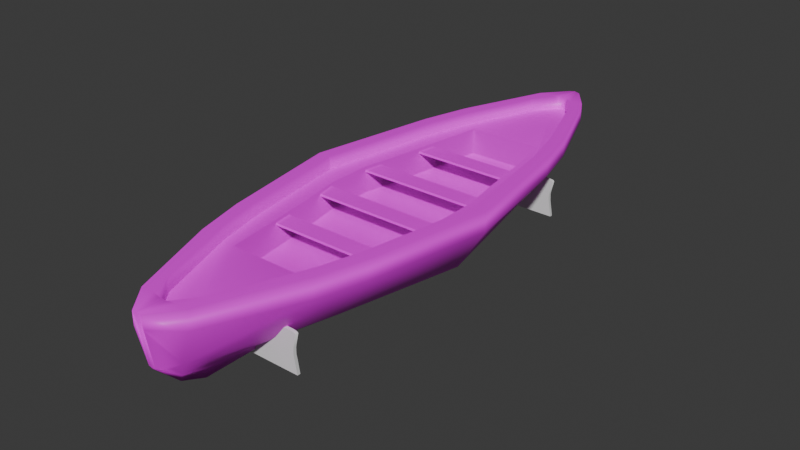 # Source: lifeboat.blend  (saved by Blender 4.2.66; exported with 4.5.12 LTS)
import bpy
from mathutils import Matrix  # noqa: F401  (used for matrix-valued properties, if any)

bpy.ops.wm.read_factory_settings(use_empty=True)
scene = bpy.context.scene
scene.name = 'Scene'

# ---- collections
col_collection = bpy.data.collections.new('Collection'); scene.collection.children.link(col_collection)

# ---- images (referenced by path relative to the original .blend; pixels are not part of the script)
import os
ASSET_DIR = os.environ.get("B2B_ASSET_DIR", "")  # directory of the original .blend (textures are referenced by path, not embedded)
HERE = os.path.dirname(os.path.abspath(__file__))  # packed textures are extracted next to this script under _unpacked/

def load_image(name, relpath, width, height, colorspace="sRGB"):
    """Load a texture the original file referenced (path relative to the .blend, or extracted next to this script)."""
    p = next((c for c in (os.path.join(HERE, relpath), os.path.join(ASSET_DIR, relpath)) if relpath and os.path.exists(c)), "")
    if p:
        img = bpy.data.images.load(p, check_existing=True)
        img.name = name
    else:  # same state as the original file: an image datablock whose file is absent (Cycles renders it pink)
        img = bpy.data.images.new(name, width, height)
        img.source = "FILE"
        img.filepath = "//" + (relpath or name)
    img.colorspace_settings.name = colorspace
    return img
img_lifeboat = load_image('lifeboat', 'lifeboat.png', 1024, 1024, 'sRGB')

# ---- materials (node trees are filled in below, after node groups)
mat_material_001 = bpy.data.materials.new('Material.001')

# ---- node groups
ng_smooth_by_angle = bpy.data.node_groups.new('Smooth by Angle', 'GeometryNodeTree')
_s = ng_smooth_by_angle.interface.new_socket(name='Mesh', in_out='OUTPUT', socket_type='NodeSocketGeometry')
_s = ng_smooth_by_angle.interface.new_socket(name='Mesh', in_out='INPUT', socket_type='NodeSocketGeometry')
_s = ng_smooth_by_angle.interface.new_socket(name='Angle', in_out='INPUT', socket_type='NodeSocketFloat')
_s.subtype = 'ANGLE'
_s.default_value = 0.5236
_s.min_value = 0.0
_s.max_value = 3.142
_s.description = 'Maximum face angle for smooth edges'
_s = ng_smooth_by_angle.interface.new_socket(name='Ignore Sharpness', in_out='INPUT', socket_type='NodeSocketBool')
_s.force_non_field = True
ng_smooth_by_angle.description = 'Set the sharpness of mesh edges based on the angle between the neighboring faces'
ng_smooth_by_angle.is_modifier = True
_N = ng_smooth_by_angle.nodes; _L = ng_smooth_by_angle.links
n0 = _N.new('GeometryNodeSetShadeSmooth'); n0.name = 'Set Shade Smooth'; n0.location = (120, -80)
n0.domain = 'EDGE'
n1 = _N.new('GeometryNodeSetShadeSmooth'); n1.name = 'Set Shade Smooth.001'; n1.location = (300, -80)
n2 = _N.new('NodeGroupOutput'); n2.name = 'Group Output'; n2.location = (480, -80)
n3 = _N.new('GeometryNodeInputMeshEdgeAngle'); n3.name = 'Edge Angle'; n3.location = (-440, -240)
n4 = _N.new('NodeGroupInput'); n4.name = 'Group Input'; n4.location = (-80, -80)
n5 = _N.new('GeometryNodeInputEdgeSmooth'); n5.name = 'Is Edge Smooth'; n5.location = (-260, -120)
n6 = _N.new('GeometryNodeInputShadeSmooth'); n6.name = 'Is Shade Smooth'; n6.location = (-440, -397)
n7 = _N.new('FunctionNodeCompare'); n7.name = 'Compare'; n7.location = (-260, -260)
n7.operation = 'LESS_EQUAL'
n7.inputs[6].default_value = (0.0, 0.0, 0.0, 0.0)
n7.inputs[7].default_value = (0.0, 0.0, 0.0, 0.0)
n8 = _N.new('FunctionNodeBooleanMath'); n8.name = 'Boolean Math.001'; n8.location = (-80, -260)
n9 = _N.new('NodeGroupInput'); n9.name = 'Group Input.001'; n9.location = (-440, -329)
n10 = _N.new('NodeGroupInput'); n10.name = 'Group Input.002'; n10.location = (-259, -189)
n11 = _N.new('FunctionNodeBooleanMath'); n11.name = 'Boolean Math'; n11.location = (-80, -149)
n11.operation = 'OR'
n12 = _N.new('FunctionNodeBooleanMath'); n12.name = 'Boolean Math.002'; n12.location = (-260, -380)
n12.operation = 'OR'
n13 = _N.new('NodeGroupInput'); n13.name = 'Group Input.003'; n13.location = (-440, -460)
_L.new(n3.outputs[0], n7.inputs[0])
_L.new(n1.outputs[0], n2.inputs[0])
_L.new(n9.outputs[1], n7.inputs[1])
_L.new(n7.outputs[0], n8.inputs[0])
_L.new(n4.outputs[0], n0.inputs[0])
_L.new(n0.outputs[0], n1.inputs[0])
_L.new(n8.outputs[0], n0.inputs[2])
_L.new(n10.outputs[2], n11.inputs[1])
_L.new(n5.outputs[0], n11.inputs[0])
_L.new(n11.outputs[0], n0.inputs[1])
_L.new(n13.outputs[2], n12.inputs[1])
_L.new(n6.outputs[0], n12.inputs[0])
_L.new(n12.outputs[0], n8.inputs[1])
n2.is_active_output = True

# ---- material node trees
mat_material_001.use_nodes = True; mat_material_001.node_tree.nodes.clear()
_N = mat_material_001.node_tree.nodes; _L = mat_material_001.node_tree.links
n0 = _N.new('ShaderNodeBsdfPrincipled'); n0.name = 'Principled BSDF'; n0.location = (10, 300)
n1 = _N.new('ShaderNodeOutputMaterial'); n1.name = 'Material Output'; n1.location = (300, 300)
n2 = _N.new('ShaderNodeTexImage'); n2.name = 'Image Texture'; n2.location = (-280, 280)
n2.image = img_lifeboat
_L.new(n0.outputs[0], n1.inputs[0])
_L.new(n2.outputs[0], n0.inputs[0])
n1.is_active_output = True

# ---- world
world_world = bpy.data.worlds.new('World'); scene.world = world_world
world_world.use_nodes = True; world_world.node_tree.nodes.clear()
_N = world_world.node_tree.nodes; _L = world_world.node_tree.links
n0 = _N.new('ShaderNodeOutputWorld'); n0.name = 'World Output'; n0.location = (300, 300)
n1 = _N.new('ShaderNodeBackground'); n1.name = 'Background'; n1.location = (10, 300)
n1.inputs[0].default_value = (0.05088, 0.05088, 0.05088, 1.0)
_L.new(n1.outputs[0], n0.inputs[0])
n0.is_active_output = True
world_world.color = (0.05088, 0.05088, 0.05088)
world_world.sun_shadow_jitter_overblur = 0.0

# ---- meshes
me_cube_003 = bpy.data.meshes.new('Cube.003')
me_cube_003.from_pydata([(-1.0, -1.0, -1.0), (-1.0, -1.0, 1.0), (-1.0, 1.0, -1.0), (-1.0, 1.0, 1.0), (1.0, -1.0, -1.0), (1.0, -1.0, 1.0), (1.0, 1.0, -1.0), (1.0, 1.0, 1.0), (-1.0, 6.116, -1.0), (-1.0, 6.116, 1.0), (-1.0, 8.116, -1.0), (-1.0, 8.116, 1.0), (1.0, 6.116, -1.0), (1.0, 6.116, 1.0), (1.0, 8.116, -1.0), (1.0, 8.116, 1.0), (-1.0, -15.17, -1.0), (-1.0, -15.17, 1.0), (-1.0, -13.17, -1.0), (-1.0, -13.17, 1.0), (1.0, -15.17, -1.0), (1.0, -15.17, 1.0), (1.0, -13.17, -1.0), (1.0, -13.17, 1.0), (-1.0, -8.058, -1.0), (-1.0, -8.058, 1.0), (-1.0, -6.058, -1.0), (-1.0, -6.058, 1.0), (1.0, -8.058, -1.0), (1.0, -8.058, 1.0), (1.0, -6.058, -1.0), (1.0, -6.058, 1.0), (-0.5962, -21.17, -19.2), (0.08248, 27.95, 14.36), (0.07142, 25.41, 3.096), (0.07142, -32.42, 3.096), (-0.5962, 14.16, -19.2), (0.08248, 27.95, 3.297), (0.5962, -21.17, -19.2), (0.08248, -34.95, 14.36), (-0.07367, 25.41, 3.096), (-0.07367, -32.42, 3.096), (0.5962, 14.16, -19.2), (0.08248, -34.95, 3.297), (-0.8183, -10.65, -19.2), (-0.08508, 27.95, 14.36), (-0.8183, 3.639, -19.2), (-0.9385, -6.118, -19.2), (-0.08508, 27.95, 3.297), (-0.9385, -0.8888, -19.2), (-0.08508, -34.95, 14.36), (-0.08508, -34.95, 3.297), (0.3393, -29.95, 3.821), (0.8183, 3.639, -19.2), (0.8183, -10.65, -19.2), (0.9385, -0.8888, -19.2), (-0.3412, -29.95, 3.821), (0.9385, -6.118, -19.2), (-0.3412, 22.68, 3.821), (0.3393, 22.68, 3.821), (-0.001124, -32.42, 3.821), (-0.001124, 25.41, 3.821), (-0.394, -32.27, -0.8028), (0.3919, -32.27, 15.19), (-0.394, -32.27, 15.19), (-0.0374, -32.42, 3.458), (0.3919, -32.27, -0.8028), (-0.0374, 25.41, 3.458), (-0.394, 24.98, 15.19), (0.3919, 24.98, -0.8028), (-0.394, 24.98, -0.8028), (-0.1711, -29.95, 3.821), (0.3919, 24.98, 15.19), (-0.1711, 22.68, 3.821), (0.03515, 25.41, 3.458), (-0.001064, 27.12, -30.49), (-0.001298, -34.95, 15.19), (-0.001064, -34.14, -30.49), (-0.001298, 27.95, 15.19), (0.1692, -29.95, 3.821), (-0.001217, -28.9, -59.64), (0.1692, 22.68, 3.821), (0.03515, -32.42, 3.458), (-0.005741, 25.41, 3.775), (-0.001217, 21.34, -59.64), (-0.001064, -31.52, -51.09), (-0.02258, -29.95, 3.821), (-0.001064, 24.23, -51.09), (-0.02258, 22.68, 3.821), (-0.005741, -32.42, 3.775), (0.003073, -32.42, 3.779), (-0.05783, 27.12, -29.4), (-0.04319, -34.95, 14.77), (0.003073, 25.41, 3.779), (0.01876, -29.95, 3.821), (0.01876, 22.68, 3.821), (-0.05783, -34.14, -29.4), (1.27, -3.761, 3.821), (-1.27, -3.761, 3.821), (-0.04319, 27.95, 14.77), (-0.1975, -32.27, 15.19), (-0.1975, 24.98, 15.19), (0.05524, -34.14, -29.4), (0.04059, 27.95, 14.77), (-0.7916, 14.04, 3.821), (-0.9676, 9.193, 3.821), (0.7907, 14.04, 3.821), (0.967, 9.193, 3.821), (0.1954, -32.27, 15.19), (0.1954, 24.98, 15.19), (0.05524, 27.12, -29.4), (0.04059, -34.95, 14.77), (-0.03482, -34.14, -29.54), (-0.00663, 27.95, 15.14), (0.8157, -20.98, 3.821), (0.9897, -16.1, 3.821), (-0.03482, 27.12, -29.54), (-0.00663, -34.95, 15.14), (-0.01141, -28.9, -52.07), (-0.01141, 21.34, -52.07), (-0.03482, -31.52, -45.66), (-0.03482, 24.23, -45.66), (0.02961, 27.12, -29.63), (0.003549, -34.95, 15.14), (0.008049, -28.9, -52.27), (-0.8165, -20.98, 3.821), (0.008049, 21.34, -52.27), (0.02961, -31.52, -45.82), (-0.9902, -16.1, 3.821), (0.02961, 24.23, -45.82), (0.02961, -34.14, -29.63), (0.003549, 27.95, 15.14), (-1.467, -3.784, -2.434), (1.467, -3.784, 15.19), (-1.467, -3.784, 15.19), (1.467, -3.784, -2.434), (-0.126, -3.78, -52.07), (0.1145, -3.78, -52.27), (-0.9142, 15.58, 15.19), (-1.117, 10.31, 15.19), (1.116, 10.33, -2.434), (0.9157, 15.54, -2.434), (-1.117, 10.33, -2.434), (-0.9167, 15.54, -2.434), (0.9132, 15.58, 15.19), (1.117, 10.31, 15.19), (-0.0008902, 16.02, -59.64), (-0.0005607, 9.661, -59.64), (-0.07283, 9.67, -52.07), (-0.04204, 16.01, -52.07), (0.06513, 9.669, -52.27), (0.03649, 16.01, -52.27), (-1.143, -17.22, -2.434), (-0.9454, -22.47, -2.434), (0.942, -22.52, 15.19), (1.143, -17.21, 15.19), (-0.0008513, -22.93, -59.64), (-0.0005259, -16.59, -59.64), (-0.07611, -16.6, -52.07), (-0.04569, -22.91, -52.07), (0.06818, -16.6, -52.27), (0.03989, -22.92, -52.27), (-0.943, -22.52, 15.19), (-1.144, -17.21, 15.19), (1.142, -17.22, -2.434), (0.9444, -22.47, -2.434), (0.9897, -16.1, 15.19), (-0.3412, 22.68, 15.19), (-0.9676, 9.192, 15.19), (-1.27, -3.762, 15.19), (-0.3412, -29.95, 15.19), (-0.0003939, 25.41, 15.19), (-0.001098, 25.41, 15.19), (0.01904, 25.41, 15.19), (-0.001077, -32.42, 15.19), (0.02038, -32.42, 15.19), (0.003073, -32.42, 15.19), (0.02065, -32.42, 15.19), (-0.1159, 24.98, 15.19), (-0.07367, 25.41, 15.19), (-0.02325, 25.41, 15.19), (-0.09005, -32.27, 15.19), (-0.9902, -16.1, 15.19), (-0.07367, -32.42, 15.17), (-0.02704, -32.42, 15.17), (-0.02498, -32.42, 15.19), (0.3393, 22.68, 15.19), (0.3393, -29.95, 15.19), (-0.001377, -32.42, 15.19), (-0.02248, 25.41, 15.19), (0.07142, -32.42, 15.19), (0.08783, -32.27, 15.19), (0.1137, 24.98, 15.19), (0.02442, 25.41, 15.13), (0.07142, 25.41, 15.13), (0.967, 9.193, 15.19), (1.27, -3.762, 15.19), (-0.7916, 14.04, 15.19), (0.7907, 14.04, 15.19), (0.8157, -20.98, 15.19), (-0.8165, -20.98, 15.19), (0.7034, -16.09, 3.821), (0.8183, -10.65, 3.821), (0.9385, -6.118, 3.821), (-0.9385, -0.8888, 3.821), (-0.8183, 3.639, 3.821), (0.5989, -21.04, 3.821), (0.5962, -21.17, 3.821), (-0.9385, -6.118, 3.821), (-0.8183, -10.65, 3.821), (0.5962, 14.16, 3.821), (0.8183, 3.639, 3.821), (0.9385, -0.8888, 3.821), (-0.5962, -21.17, 3.821), (-0.5962, 14.16, 3.821), (-0.132, -28.97, -39.67), (-0.04299, -28.9, -48.47), (-0.08492, -28.92, -44.09), (-0.04298, 21.34, -48.48), (-0.1319, 21.41, -39.68), (-0.08489, 21.36, -44.09), (-0.0988, -31.61, -35.15), (-0.03868, -31.52, -44.7), (-0.05783, -32.53, -35.86), (-0.06422, -31.55, -39.92), (-0.03888, 24.23, -44.65), (-0.0984, 24.32, -35.2), (-0.05783, 25.34, -35.89), (-0.06417, 24.26, -39.92), (0.04093, -28.9, -48.48), (0.1296, -28.97, -39.67), (0.08262, -28.92, -44.09), (0.1295, 21.41, -39.68), (0.04092, 21.34, -48.48), (0.08259, 21.36, -44.09), (0.0346, -31.52, -44.68), (0.09626, -31.61, -35.15), (0.05524, -32.53, -35.86), (0.06121, -31.55, -39.92), (0.09586, 24.32, -35.2), (0.0348, 24.23, -44.63), (0.05524, 25.34, -35.89), (0.06115, 24.26, -39.92), (-1.04, -3.781, -39.75), (-0.7778, -3.78, -46.06), (-0.9422, -3.78, -43.4), (0.7781, -3.78, -46.08), (1.04, -3.781, -39.75), (0.9423, -3.78, -43.41), (-0.2084, 15.64, -47.85), (-0.4141, 15.34, -39.76), (-0.3296, 15.42, -43.93), (-0.6144, 10.08, -39.78), (-0.379, 9.913, -47.03), (-0.5214, 10.02, -43.7), (0.3785, 9.916, -47.05), (0.6133, 10.08, -39.78), (0.5204, 10.02, -43.7), (0.4126, 15.34, -39.76), (0.2079, 15.63, -47.86), (0.3284, 15.41, -43.93), (-0.4421, -22.27, -39.75), (-0.2289, -22.55, -47.75), (-0.3553, -22.34, -43.9), (-0.402, -16.83, -46.95), (-0.6413, -16.99, -39.78), (-0.5471, -16.93, -43.67), (0.6402, -16.99, -39.78), (0.4015, -16.84, -46.97), (0.5462, -16.94, -43.68), (0.2285, -22.54, -47.77), (0.4406, -22.27, -39.75), (0.3542, -22.34, -43.9)], [], [(0, 1, 3, 2), (2, 3, 7, 6), (6, 7, 5, 4), (4, 5, 1, 0), (2, 6, 4, 0), (7, 3, 1, 5), (8, 9, 11, 10), (10, 11, 15, 14), (14, 15, 13, 12), (12, 13, 9, 8), (10, 14, 12, 8), (15, 11, 9, 13), (16, 17, 19, 18), (18, 19, 23, 22), (22, 23, 21, 20), (20, 21, 17, 16), (18, 22, 20, 16), (23, 19, 17, 21), (24, 25, 27, 26), (26, 27, 31, 30), (30, 31, 29, 28), (28, 29, 25, 24), (26, 30, 28, 24), (31, 27, 25, 29), (100, 64, 50, 92), (96, 92, 50, 51), (70, 68, 45, 48), (110, 37, 69, 239, 241), (66, 63, 39, 43), (110, 103, 33, 37), (165, 154, 63, 66), (186, 59, 106, 198), (51, 50, 64, 62), (170, 56, 125, 200), (161, 270, 229, 124), (37, 33, 72, 69), (122, 110, 241, 240, 129), (99, 45, 68, 101), (197, 104, 58, 167), (131, 78, 172, 171, 173), (116, 75, 87, 121), (64, 162, 153, 62), (156, 161, 124, 127, 85, 80), (148, 147, 157, 158, 136), (91, 99, 113, 78, 131, 103, 110, 122, 75, 116), (120, 85, 77, 112), (271, 165, 66, 236, 230), (176, 174, 76, 123, 177), (177, 175, 176), (223, 222, 120, 112, 96), (48, 45, 99, 91), (218, 119, 149, 249), (216, 118, 120, 222), (91, 116, 121, 225, 227), (179, 180, 113, 99, 101, 178), (46, 49, 47, 44, 32, 38, 54, 57, 55, 53, 42, 36), (76, 117, 92, 96, 112, 77, 130, 102, 111, 123), (181, 100, 92, 117, 185, 184, 183), (63, 108, 111, 39), (43, 39, 111, 102), (135, 133, 155, 164), (33, 103, 109, 72), (132, 243, 265, 152), (153, 261, 215, 221, 62), (126, 233, 259, 151), (256, 140, 135, 247), (237, 236, 66, 43, 102), (185, 117, 76, 174, 188), (172, 78, 113, 180, 189), (48, 91, 227, 226, 70), (253, 148, 136, 244), (262, 159, 118, 216), (124, 229, 235, 127), (85, 127, 130, 77), (239, 69, 141, 258, 260, 234, 232), (84, 146, 149, 119, 121, 87), (159, 156, 80, 85, 120, 118), (75, 122, 129, 87), (190, 177, 123, 111, 108, 191), (192, 109, 103, 131, 173, 193, 194), (142, 252, 243, 132), (62, 221, 223, 96, 51), (126, 151, 146, 84, 87, 129), (127, 235, 237, 102, 130), (140, 145, 133, 135), (137, 246, 268, 160), (150, 255, 246, 137), (132, 134, 139, 142), (148, 253, 249, 149), (244, 136, 158, 264), (240, 242, 234, 233, 126, 129), (191, 108, 63, 154, 155, 133, 145, 144, 72, 109, 192, 186, 198, 195, 196, 166, 199, 187), (152, 163, 134, 132), (247, 135, 164, 267), (145, 140, 141, 144), (255, 150, 151, 259), (147, 148, 149, 146), (140, 256, 258, 141), (261, 153, 152, 265), (252, 142, 143, 250), (150, 147, 146, 151), (138, 143, 142, 139), (163, 152, 153, 162), (161, 156, 157, 160), (165, 271, 267, 164), (159, 262, 264, 158), (156, 159, 158, 157), (100, 181, 170, 200, 182, 169, 168, 197, 167, 178, 101, 68, 138, 139, 134, 163, 162, 64), (270, 161, 160, 268), (154, 165, 164, 155), (71, 56, 41, 65), (58, 73, 67, 40), (67, 73, 88, 83), (71, 65, 89, 86), (82, 35, 52, 79), (34, 74, 81, 59), (147, 150, 137, 160, 157), (210, 211, 212, 203, 202, 201, 115, 97, 107, 106, 59, 81, 95, 93, 61, 83, 88, 73, 58, 104, 105, 98, 128, 125, 56, 71, 86, 89, 60, 90, 94, 79, 52, 114, 206, 207, 213, 209, 208, 204, 205, 214), (90, 82, 79, 94), (74, 93, 95, 81), (114, 115, 201, 206), (200, 125, 128, 182), (183, 41, 56, 170, 181), (72, 144, 141, 69), (192, 194, 34, 59, 186), (82, 90, 60, 89, 65, 41, 183, 184, 185, 188, 174, 176, 175, 177, 190, 35), (187, 52, 35, 190, 191), (199, 114, 52, 187), (74, 34, 194, 193, 173, 171, 172, 189, 180, 179, 40, 67, 83, 61, 93), (179, 178, 167, 58, 40), (169, 182, 128, 98), (169, 98, 105, 168), (198, 106, 107, 195), (168, 105, 104, 197), (143, 138, 68, 70), (166, 115, 114, 199), (196, 97, 115, 166), (107, 97, 196, 195), (214, 36, 42, 210), (207, 38, 32, 213), (205, 46, 36, 214), (210, 42, 53, 211), (54, 38, 207, 206, 201, 202), (57, 54, 202, 203), (55, 57, 203, 212), (53, 55, 212, 211), (204, 49, 46, 205), (208, 47, 49, 204), (209, 44, 47, 208), (213, 32, 44, 209), (221, 224, 223), (224, 222, 223), (225, 228, 227), (228, 226, 227), (235, 238, 237), (238, 236, 237), (239, 242, 241), (242, 240, 241), (234, 242, 239, 232), (230, 236, 238, 231), (231, 238, 235, 229), (219, 226, 228, 220), (216, 222, 224, 217), (217, 224, 221, 215), (247, 267, 269, 248), (248, 269, 268, 246), (244, 264, 266, 245), (245, 266, 265, 243), (243, 252, 254, 245), (245, 254, 253, 244), (218, 249, 251, 220), (220, 228, 225, 121, 119, 218), (250, 143, 70, 226, 219, 220, 251), (234, 260, 259, 233), (215, 261, 263, 217), (217, 263, 262, 216), (246, 255, 257, 248), (248, 257, 256, 247), (229, 270, 272, 231), (231, 272, 271, 230), (255, 259, 260, 257), (257, 260, 258, 256), (249, 253, 254, 251), (251, 254, 252, 250), (261, 265, 266, 263), (263, 266, 264, 262), (267, 271, 272, 269), (269, 272, 270, 268)])
me_cube_003.polygons.foreach_set('use_smooth', [0, 0, 0, 0, 0, 0, 0, 0, 0, 0, 0, 0, 0, 0, 0, 0, 0, 0, 0, 0, 0, 0, 0, 0, 1, 1, 1, 1, 1, 1, 1, 1, 1, 1, 1, 1, 1, 1, 1, 1, 1, 1, 1, 1, 1, 1, 1, 1, 1, 1, 1, 1, 1, 1, 1, 1, 1, 1, 1, 1, 1, 1, 1, 1, 1, 1, 1, 1, 1, 1, 1, 1, 1, 1, 1, 1, 1, 1, 1, 1, 1, 1, 1, 1, 1, 1, 1, 1, 1, 1, 1, 1, 1, 1, 1, 1, 1, 1, 1, 1, 1, 1, 1, 1, 1, 1, 1, 1, 1, 1, 1, 1, 1, 1, 1, 1, 1, 1, 1, 1, 1, 1, 1, 1, 1, 1, 1, 1, 1, 1, 1, 1, 1, 1, 1, 1, 1, 1, 1, 1, 1, 1, 1, 1, 1, 1, 1, 1, 1, 1, 1, 1, 1, 1, 1, 1, 1, 1, 1, 1, 1, 1, 1, 1, 1, 1, 1, 1, 1, 1, 1, 1, 1, 1, 1, 1, 1, 1, 1, 1, 1, 1, 1, 1, 1, 1, 1, 1])
_k = set([(34, 59), (34, 74), (35, 52), (35, 82), (40, 58), (40, 67), (41, 56), (41, 65), (52, 114), (56, 125), (58, 104), (59, 106), (60, 89), (60, 90), (61, 83), (61, 93), (65, 89), (67, 83), (74, 93), (82, 90), (97, 107), (97, 115), (97, 196), (98, 105), (98, 128), (98, 169), (104, 105), (106, 107), (114, 115), (125, 128)])
me_cube_003.attributes.new('sharp_edge', 'BOOLEAN', 'EDGE').data.foreach_set('value', [ (min(e.vertices), max(e.vertices)) in _k for e in me_cube_003.edges])
_uv = me_cube_003.uv_layers.new(name='UVMap')
_uv.uv.foreach_set('vector', [0.6012, 0.9416, 0.6012, 0.9254, 0.6174, 0.9254, 0.6174, 0.9416, 0.3903, 0.9499, 0.3903, 0.9337, 0.4065, 0.9337, 0.4065, 0.9499, 0.7676, 0.9558, 0.7676, 0.972, 0.7514, 0.972, 0.7514, 0.9558, 0.7858, 0.9558, 0.7858, 0.972, 0.7696, 0.972, 0.7696, 0.9558, 0.909, 0.8176, 0.909, 0.8338, 0.8928, 0.8338, 0.8928, 0.8176, 0.6174, 0.9234, 0.6012, 0.9234, 0.6012, 0.9072, 0.6174, 0.9072, 0.7885, 0.5155, 0.7723, 0.5155, 0.7723, 0.4993, 0.7885, 0.4993, 0.935, 0.7008, 0.935, 0.6846, 0.9512, 0.6846, 0.9512, 0.7008, 0.7528, 0.4942, 0.769, 0.4942, 0.769, 0.5104, 0.7528, 0.5104, 0.8253, 0.9558, 0.8253, 0.972, 0.8091, 0.972, 0.8091, 0.9558, 0.869, 0.2597, 0.8852, 0.2597, 0.8852, 0.2759, 0.869, 0.2759, 0.869, 0.2779, 0.8852, 0.2779, 0.8852, 0.2941, 0.869, 0.2941, 0.04603, 0.9549, 0.04603, 0.9387, 0.06223, 0.9387, 0.06223, 0.9549, 0.6012, 0.9598, 0.6012, 0.9436, 0.6174, 0.9436, 0.6174, 0.9598, 0.3903, 0.952, 0.4065, 0.952, 0.4065, 0.9682, 0.3903, 0.9682, 0.804, 0.9558, 0.804, 0.972, 0.7878, 0.972, 0.7878, 0.9558, 0.7326, 0.4942, 0.7326, 0.5104, 0.7164, 0.5104, 0.7164, 0.4942, 0.7144, 0.5104, 0.6982, 0.5104, 0.6982, 0.4942, 0.7144, 0.4942, 0.9695, 0.7008, 0.9533, 0.7008, 0.9533, 0.6846, 0.9695, 0.6846, 0.7149, 0.972, 0.7149, 0.9558, 0.7311, 0.9558, 0.7311, 0.972, 0.7332, 0.9558, 0.7494, 0.9558, 0.7494, 0.972, 0.7332, 0.972, 0.8435, 0.9558, 0.8435, 0.972, 0.8273, 0.972, 0.8273, 0.9558, 0.7508, 0.5104, 0.7346, 0.5104, 0.7346, 0.4942, 0.7508, 0.4942, 0.8881, 0.1263, 0.8719, 0.1263, 0.8719, 0.1101, 0.8881, 0.1101, 0.3403, 0.5914, 0.3418, 0.5914, 0.3418, 0.6143, 0.3386, 0.6134, 0.06132, 0.001008, 0.06132, 0.3589, 0.06093, 0.3555, 0.05958, 0.2659, 0.8668, 0.709, 0.8668, 0.8386, 0.8426, 0.8318, 0.8426, 0.7422, 0.4137, 0.05389, 0.4137, 0.3188, 0.3903, 0.285, 0.3922, 0.006358, 0.4006, 0.001008, 0.8882, 0.5206, 0.8882, 0.6501, 0.8663, 0.6434, 0.8663, 0.5538, 0.0651, 0.001008, 0.0651, 0.3589, 0.06471, 0.3555, 0.06334, 0.2659, 0.4698, 0.6256, 0.4694, 0.7684, 0.3903, 0.7684, 0.3903, 0.6388, 0.9032, 0.9459, 0.9032, 0.8538, 0.9732, 0.8538, 0.9732, 0.9459, 0.8907, 0.7422, 0.8907, 0.8318, 0.8688, 0.8386, 0.8688, 0.709, 0.3156, 0.9746, 0.3156, 0.8825, 0.3883, 0.8825, 0.3883, 0.9746, 0.9413, 0.5769, 0.9777, 0.5739, 0.9719, 0.6254, 0.9413, 0.6254, 0.8643, 0.5538, 0.8643, 0.6434, 0.8401, 0.6501, 0.8401, 0.5206, 0.4838, 0.7586, 0.4835, 0.7604, 0.4785, 0.7061, 0.4821, 0.6349, 0.4838, 0.6253, 0.4382, 0.4855, 0.435, 0.4864, 0.435, 0.4613, 0.4365, 0.4612, 0.9054, 0.09312, 0.9054, 0.001011, 0.9755, 0.001008, 0.9755, 0.09311, 0.04994, 0.3958, 0.05033, 0.3958, 0.05015, 0.4163, 0.0501, 0.4163, 0.04994, 0.4163, 0.7754, 0.1771, 0.7743, 0.1695, 0.7743, 0.001008, 0.7805, 0.04458, 0.8699, 0.1438, 0.7908, 0.1438, 0.7904, 0.001008, 0.8699, 0.01422, 0.2971, 0.7682, 0.2972, 0.828, 0.2488, 0.828, 0.2276, 0.8802, 0.2276, 0.8375, 0.2488, 0.7682, 0.6208, 0.3058, 0.6821, 0.3058, 0.6821, 0.5185, 0.6208, 0.5186, 0.6208, 0.4147, 0.05086, 0.009848, 0.05062, 0.3677, 0.05032, 0.3707, 0.05028, 0.3711, 0.05024, 0.3707, 0.04994, 0.3677, 0.04994, 0.009847, 0.05015, 0.008019, 0.0504, 0.001008, 0.05067, 0.008723, 0.0628, 0.5149, 0.06835, 0.4713, 0.06835, 0.6395, 0.06735, 0.6471, 0.3069, 0.001008, 0.3069, 0.3033, 0.2276, 0.3169, 0.2314, 0.03861, 0.2526, 0.001891, 0.4385, 0.3639, 0.4384, 0.3639, 0.4382, 0.3434, 0.4386, 0.3434, 0.4386, 0.3639, 0.05581, 0.3609, 0.05583, 0.3609, 0.05581, 0.361, 0.4718, 0.705, 0.4752, 0.633, 0.4765, 0.6253, 0.4765, 0.7576, 0.4763, 0.7587, 0.05756, 0.2659, 0.0562, 0.3555, 0.05581, 0.3589, 0.05581, 0.001008, 0.9681, 0.709, 0.9972, 0.709, 0.9972, 0.7522, 0.963, 0.7552, 0.04607, 0.7866, 0.05709, 0.7596, 0.05709, 0.8157, 0.05414, 0.8229, 0.3388, 0.5894, 0.3386, 0.5882, 0.3386, 0.4556, 0.34, 0.4637, 0.3437, 0.5351, 0.4359, 0.5182, 0.4363, 0.5182, 0.4379, 0.5387, 0.435, 0.539, 0.435, 0.5147, 0.4356, 0.5147, 0.6178, 0.391, 0.6188, 0.4277, 0.6188, 0.47, 0.6178, 0.5067, 0.616, 0.5919, 0.6064, 0.5919, 0.6046, 0.5067, 0.6036, 0.47, 0.6036, 0.4277, 0.6046, 0.391, 0.6064, 0.3058, 0.616, 0.3058, 0.05321, 0.3711, 0.05317, 0.3707, 0.05287, 0.3677, 0.05287, 0.009847, 0.05306, 0.008722, 0.05334, 0.001008, 0.05358, 0.008019, 0.05379, 0.009848, 0.05355, 0.3677, 0.05325, 0.3707, 0.6161, 0.6648, 0.6153, 0.6648, 0.6153, 0.6428, 0.6182, 0.6431, 0.6167, 0.6636, 0.6166, 0.6636, 0.6162, 0.6635, 0.4382, 0.614, 0.4366, 0.6141, 0.435, 0.5921, 0.4382, 0.5911, 0.06886, 0.2659, 0.06751, 0.3555, 0.06712, 0.3589, 0.06712, 0.001008, 0.7297, 0.709, 0.7297, 0.8518, 0.621, 0.8518, 0.6208, 0.709, 0.05958, 0.435, 0.06287, 0.4359, 0.06117, 0.4601, 0.05958, 0.4601, 0.07088, 0.6567, 0.07093, 0.3544, 0.178, 0.3541, 0.1798, 0.6567, 0.3089, 0.3033, 0.3089, 0.001008, 0.3633, 0.001891, 0.3845, 0.03861, 0.3883, 0.3169, 0.9902, 0.8494, 0.9596, 0.8494, 0.9545, 0.8031, 0.9902, 0.8062, 0.5997, 0.001008, 0.6016, 0.3036, 0.4872, 0.3036, 0.4874, 0.001305, 0.4527, 0.001008, 0.4603, 0.006504, 0.4621, 0.2848, 0.441, 0.3185, 0.441, 0.0536, 0.4382, 0.3414, 0.4382, 0.3208, 0.4387, 0.3208, 0.4384, 0.3414, 0.4384, 0.3414, 0.05013, 0.3732, 0.05037, 0.3937, 0.04994, 0.3937, 0.04994, 0.3732, 0.04997, 0.3731, 0.4157, 0.3188, 0.4157, 0.05389, 0.4288, 0.001008, 0.4372, 0.006358, 0.439, 0.285, 0.5806, 0.9095, 0.5397, 0.9076, 0.5397, 0.7986, 0.5887, 0.7986, 0.9964, 0.4663, 0.9613, 0.4633, 0.9613, 0.4148, 0.9905, 0.4148, 0.7905, 0.4506, 0.802, 0.479, 0.794, 0.5155, 0.7905, 0.5069, 0.7831, 0.3058, 0.7885, 0.3481, 0.784, 0.4809, 0.7831, 0.474, 0.1472, 0.07346, 0.1472, 0.3521, 0.07088, 0.3375, 0.07508, 0.03521, 0.07637, 0.001404, 0.1246, 0.001008, 0.1243, 0.03671, 0.7435, 0.1895, 0.7866, 0.1895, 0.7867, 0.2508, 0.7435, 0.2508, 0.7201, 0.3027, 0.7201, 0.2587, 0.6484, 0.2508, 0.6485, 0.1895, 0.6969, 0.1895, 0.7181, 0.2587, 0.7181, 0.3027, 0.6969, 0.2508, 0.7884, 0.1695, 0.7874, 0.1764, 0.7825, 0.04328, 0.7884, 0.001008, 0.05382, 0.4483, 0.05423, 0.4483, 0.05587, 0.4688, 0.05287, 0.4691, 0.05287, 0.447, 0.05374, 0.4471, 0.4356, 0.5127, 0.435, 0.5127, 0.435, 0.4884, 0.438, 0.4887, 0.4366, 0.5092, 0.4362, 0.5092, 0.4358, 0.5091, 0.4872, 0.6081, 0.4891, 0.3056, 0.6015, 0.3059, 0.6016, 0.6081, 0.4641, 0.2848, 0.4659, 0.006503, 0.4736, 0.001008, 0.4852, 0.0536, 0.4852, 0.3185, 0.3649, 0.8283, 0.3217, 0.8283, 0.3218, 0.7685, 0.3649, 0.7685, 0.3883, 0.8378, 0.3883, 0.8805, 0.3389, 0.3189, 0.3404, 0.3281, 0.3437, 0.3999, 0.3393, 0.4536, 0.3389, 0.4518, 0.3419, 0.6234, 0.3417, 0.7662, 0.2276, 0.7662, 0.2276, 0.6234, 0.001008, 0.8309, 0.05141, 0.8309, 0.04397, 0.9366, 0.001008, 0.9347, 0.5377, 0.9076, 0.4953, 0.9095, 0.4872, 0.7986, 0.5377, 0.7986, 0.1798, 0.6587, 0.1798, 0.8015, 0.0656, 0.8015, 0.06544, 0.6587, 0.9822, 0.5719, 0.9413, 0.5699, 0.9479, 0.5236, 0.9822, 0.5206, 0.8902, 0.5206, 0.9392, 0.5206, 0.9392, 0.6245, 0.8977, 0.6263, 0.8923, 0.4768, 0.8924, 0.515, 0.8691, 0.481, 0.8691, 0.4455, 0.8692, 0.4148, 0.8924, 0.4671, 0.03476, 0.4647, 0.03389, 0.4647, 0.03229, 0.4647, 0.02784, 0.3857, 0.02621, 0.3427, 0.02359, 0.234, 0.02642, 0.1198, 0.02807, 0.07711, 0.0323, 0.001008, 0.03389, 0.001008, 0.03455, 0.001008, 0.03272, 0.01962, 0.02906, 0.08958, 0.02764, 0.1289, 0.02518, 0.2338, 0.02745, 0.3337, 0.02886, 0.3733, 0.03272, 0.4459, 0.8406, 0.709, 0.8405, 0.8518, 0.7317, 0.8518, 0.7317, 0.709, 0.3364, 0.3192, 0.3364, 0.6214, 0.2276, 0.6214, 0.2293, 0.3189, 0.1828, 0.8738, 0.1829, 0.731, 0.2252, 0.731, 0.2255, 0.8738, 0.9782, 0.2952, 0.9358, 0.2971, 0.9358, 0.2458, 0.9715, 0.2488, 0.8556, 0.4506, 0.8555, 0.5119, 0.8042, 0.5119, 0.8041, 0.4506, 0.3457, 0.6214, 0.3457, 0.3189, 0.3883, 0.3194, 0.388, 0.6217, 0.4838, 0.321, 0.4836, 0.6233, 0.441, 0.6231, 0.441, 0.3205, 0.4329, 0.3208, 0.4326, 0.6234, 0.3903, 0.6236, 0.3903, 0.3213, 0.1189, 0.9702, 0.1188, 0.9104, 0.1703, 0.9104, 0.1702, 0.9702, 0.7953, 0.6633, 0.7957, 0.5206, 0.8379, 0.5206, 0.8381, 0.6633, 0.3453, 0.7665, 0.3454, 0.6237, 0.388, 0.6237, 0.3883, 0.7665, 0.5398, 0.9713, 0.5397, 0.9115, 0.591, 0.9115, 0.5909, 0.9713, 0.6036, 0.3038, 0.6036, 0.001467, 0.6464, 0.001008, 0.6461, 0.3035, 0.9425, 0.999, 0.9076, 0.9945, 0.9032, 0.9479, 0.9448, 0.9479, 0.06544, 0.9718, 0.06559, 0.9104, 0.1167, 0.9104, 0.1168, 0.9718, 0.04705, 0.001008, 0.04792, 0.001008, 0.04589, 0.0198, 0.04204, 0.09238, 0.04063, 0.1319, 0.03837, 0.2319, 0.04081, 0.3368, 0.04224, 0.3761, 0.04589, 0.446, 0.04771, 0.4647, 0.04705, 0.4647, 0.04546, 0.4647, 0.04125, 0.3886, 0.0396, 0.3458, 0.03677, 0.2317, 0.03939, 0.123, 0.04101, 0.07996, 0.04546, 0.001008, 0.005442, 0.9433, 0.04176, 0.9387, 0.04401, 0.9898, 0.001008, 0.9898, 0.001008, 0.8288, 0.001366, 0.6861, 0.0439, 0.6861, 0.04405, 0.8288, 0.6167, 0.6668, 0.6181, 0.6669, 0.6181, 0.6878, 0.6153, 0.687, 0.435, 0.5661, 0.4363, 0.5661, 0.4378, 0.5883, 0.435, 0.5891, 0.6153, 0.6407, 0.6153, 0.6184, 0.6165, 0.6183, 0.6178, 0.6404, 0.6962, 0.4943, 0.6962, 0.5145, 0.6936, 0.5142, 0.695, 0.4942, 0.6842, 0.495, 0.687, 0.4942, 0.687, 0.5152, 0.6856, 0.5152, 0.435, 0.5411, 0.4378, 0.5418, 0.4363, 0.5641, 0.435, 0.564, 0.001008, 0.4714, 0.06078, 0.4713, 0.06078, 0.5802, 0.06078, 0.6841, 0.001008, 0.684, 0.00976, 0.09199, 0.006026, 0.1772, 0.00422, 0.2138, 0.003259, 0.2561, 0.003399, 0.2928, 0.003329, 0.3369, 0.001008, 0.337, 0.001008, 0.237, 0.005843, 0.1322, 0.008162, 0.09292, 0.01341, 0.02305, 0.01478, 0.02309, 0.016, 0.02311, 0.01632, 0.001008, 0.01666, 0.001018, 0.01704, 0.001024, 0.01634, 0.02312, 0.01754, 0.02315, 0.01892, 0.02318, 0.02098, 0.0932, 0.02151, 0.1325, 0.02157, 0.2375, 0.01704, 0.3373, 0.01474, 0.3768, 0.009238, 0.4493, 0.00786, 0.4493, 0.006658, 0.4493, 0.006406, 0.4693, 0.00603, 0.4693, 0.005688, 0.4693, 0.006323, 0.4493, 0.005105, 0.4492, 0.003728, 0.4492, 0.001519, 0.3765, 0.003264, 0.377, 0.003262, 0.3781, 0.01292, 0.3783, 0.01665, 0.2931, 0.01846, 0.2565, 0.01942, 0.2141, 0.01928, 0.1775, 0.01941, 0.09221, 0.689, 0.4946, 0.6916, 0.4942, 0.6916, 0.5145, 0.6904, 0.5145, 0.6153, 0.5939, 0.6179, 0.5943, 0.6165, 0.6163, 0.6153, 0.6163, 0.4367, 0.4196, 0.4373, 0.4592, 0.435, 0.4592, 0.435, 0.4191, 0.9197, 0.5069, 0.9197, 0.4148, 0.9593, 0.4148, 0.9593, 0.5069, 0.1596, 0.9013, 0.1596, 0.8035, 0.1797, 0.8093, 0.1797, 0.9015, 0.1608, 0.9015, 0.867, 0.2886, 0.7908, 0.2886, 0.7904, 0.1458, 0.867, 0.159, 0.9016, 0.2438, 0.8981, 0.2433, 0.8981, 0.1458, 0.9203, 0.1517, 0.9203, 0.2438, 0.0674, 0.3643, 0.06766, 0.3668, 0.06774, 0.3671, 0.06783, 0.3663, 0.06809, 0.3638, 0.06838, 0.3609, 0.06826, 0.4569, 0.0679, 0.4569, 0.06788, 0.4571, 0.06769, 0.4571, 0.06769, 0.4571, 0.06766, 0.4571, 0.06752, 0.4571, 0.06752, 0.4571, 0.06712, 0.4571, 0.06712, 0.3614, 0.2993, 0.8662, 0.2993, 0.7741, 0.3194, 0.7682, 0.3194, 0.8662, 0.3182, 0.8662, 0.2276, 0.9743, 0.2276, 0.8822, 0.3002, 0.8822, 0.3002, 0.9743, 0.4359, 0.3237, 0.4362, 0.3208, 0.4361, 0.4166, 0.4357, 0.4166, 0.4357, 0.417, 0.4355, 0.417, 0.4355, 0.4171, 0.4354, 0.4171, 0.4354, 0.417, 0.435, 0.417, 0.435, 0.3214, 0.4352, 0.3243, 0.4355, 0.3268, 0.4356, 0.3271, 0.4357, 0.3263, 0.9249, 0.4037, 0.9214, 0.4038, 0.9027, 0.4038, 0.9027, 0.3116, 0.9249, 0.3058, 0.8091, 0.9538, 0.8091, 0.8538, 0.9012, 0.8538, 0.9012, 0.9538, 0.7129, 0.9588, 0.6208, 0.9588, 0.6208, 0.8538, 0.7129, 0.8538, 0.9269, 0.3979, 0.9269, 0.3058, 0.9662, 0.3058, 0.9662, 0.3979, 0.9223, 0.2379, 0.9223, 0.1458, 0.9616, 0.1458, 0.9616, 0.2379, 0.8671, 0.3058, 0.8667, 0.4485, 0.7905, 0.4485, 0.7905, 0.319, 0.9214, 0.8011, 0.9214, 0.709, 0.9609, 0.709, 0.9609, 0.8011, 0.7149, 0.8538, 0.807, 0.8538, 0.807, 0.9538, 0.7149, 0.9538, 0.1575, 0.8035, 0.1575, 0.9084, 0.06544, 0.9084, 0.06544, 0.8035, 0.7714, 0.4922, 0.7714, 0.3058, 0.7811, 0.3058, 0.7811, 0.4922, 0.6036, 0.7804, 0.6036, 0.5939, 0.6133, 0.5939, 0.6133, 0.7804, 0.7081, 0.707, 0.7081, 0.5206, 0.7933, 0.5206, 0.7933, 0.707, 0.7694, 0.3058, 0.7694, 0.4922, 0.6842, 0.4922, 0.6842, 0.3058, 0.6208, 0.5206, 0.7061, 0.5206, 0.7061, 0.707, 0.705, 0.707, 0.6649, 0.707, 0.6208, 0.707, 0.5647, 0.6101, 0.6014, 0.6101, 0.6014, 0.7966, 0.5647, 0.7966, 0.1832, 0.3541, 0.2255, 0.3541, 0.2255, 0.5406, 0.1832, 0.5406, 0.7356, 0.001008, 0.7723, 0.001008, 0.7723, 0.1874, 0.7356, 0.1874, 0.4872, 0.7966, 0.4872, 0.6101, 0.5239, 0.6101, 0.5239, 0.7966, 0.1832, 0.729, 0.1832, 0.5426, 0.2255, 0.5426, 0.2255, 0.729, 0.526, 0.7966, 0.526, 0.6101, 0.5626, 0.6101, 0.5626, 0.7966, 0.6484, 0.1874, 0.6484, 0.001008, 0.7336, 0.001008, 0.7336, 0.1874, 0.7953, 0.704, 0.7953, 0.6654, 0.8029, 0.6984, 0.05958, 0.3993, 0.06376, 0.3609, 0.06376, 0.433, 0.04607, 0.6861, 0.05067, 0.7241, 0.04607, 0.7576, 0.8228, 0.6654, 0.8228, 0.7036, 0.8144, 0.6982, 0.05287, 0.3731, 0.05705, 0.4114, 0.05287, 0.445, 0.8124, 0.6654, 0.8124, 0.7039, 0.8049, 0.6984, 0.8248, 0.7036, 0.8248, 0.6654, 0.8331, 0.6981, 0.05268, 0.724, 0.05727, 0.6861, 0.05727, 0.7574, 0.9093, 0.6284, 0.9106, 0.6695, 0.8902, 0.7018, 0.8902, 0.6585, 0.2018, 0.9069, 0.2018, 0.9493, 0.1828, 0.9157, 0.1841, 0.8758, 0.4781, 0.9145, 0.4781, 0.9544, 0.4578, 0.9216, 0.4593, 0.8843, 0.933, 0.6585, 0.933, 0.7018, 0.9126, 0.6694, 0.9139, 0.6284, 0.4429, 0.8847, 0.4445, 0.9219, 0.4241, 0.9547, 0.4241, 0.9149, 0.2215, 0.8758, 0.2228, 0.9156, 0.2038, 0.9493, 0.2038, 0.9069, 0.8994, 0.3058, 0.9007, 0.4128, 0.8691, 0.4128, 0.8698, 0.3062, 0.6174, 0.7986, 0.6174, 0.9052, 0.5907, 0.905, 0.5957, 0.7991, 0.9152, 0.7097, 0.9194, 0.8156, 0.8928, 0.8156, 0.8936, 0.709, 0.8738, 0.108, 0.8719, 0.001369, 0.9034, 0.001008, 0.9034, 0.1081, 0.4544, 0.7704, 0.4558, 0.8827, 0.4241, 0.8827, 0.4248, 0.7709, 0.895, 0.1458, 0.8961, 0.2576, 0.869, 0.2576, 0.8734, 0.1465, 0.9468, 0.997, 0.9506, 0.9506, 0.9823, 0.9479, 0.9823, 0.9961, 0.9177, 0.4795, 0.8944, 0.5134, 0.8944, 0.4751, 0.8944, 0.4669, 0.9176, 0.4148, 0.9177, 0.444, 0.2213, 0.0352, 0.2255, 0.3375, 0.1492, 0.3521, 0.1492, 0.07345, 0.1721, 0.03671, 0.1718, 0.001008, 0.22, 0.001429, 0.9969, 0.4691, 0.9969, 0.5174, 0.9651, 0.5147, 0.9613, 0.4683, 0.9338, 0.2458, 0.9338, 0.3002, 0.9002, 0.2999, 0.8981, 0.2466, 0.935, 0.6817, 0.935, 0.6284, 0.9662, 0.631, 0.9706, 0.6826, 0.4795, 0.7709, 0.4849, 0.882, 0.4578, 0.8823, 0.4578, 0.7704, 0.42, 0.7705, 0.4221, 0.8824, 0.3903, 0.8827, 0.3903, 0.7704, 0.5228, 0.9116, 0.5185, 0.9632, 0.4872, 0.9658, 0.4872, 0.9124, 0.8426, 0.707, 0.8436, 0.6536, 0.8772, 0.6526, 0.8784, 0.707, 0.9325, 0.09546, 0.9371, 0.142, 0.9054, 0.1389, 0.9054, 0.09513, 0.9954, 0.1915, 0.9975, 0.2352, 0.9636, 0.2347, 0.9636, 0.1922, 0.422, 0.8848, 0.4174, 0.9314, 0.3903, 0.9317, 0.3903, 0.8879, 0.9974, 0.1458, 0.9953, 0.1895, 0.9636, 0.1889, 0.9636, 0.1463, 0.2164, 0.9517, 0.2164, 0.9945, 0.1848, 0.9951, 0.1828, 0.9513, 0.9525, 0.8062, 0.9525, 0.85, 0.9259, 0.8497, 0.9214, 0.8031, 0.9966, 0.7579, 0.9966, 0.8006, 0.963, 0.801, 0.965, 0.7572, 0.9392, 0.142, 0.9392, 0.09813, 0.9704, 0.09513, 0.9659, 0.1416])
me_cube_003.materials.append(mat_material_001)
me_cube_003.update()
me_cube_006 = bpy.data.meshes.new('Cube.006')
me_cube_006.from_pydata([(-0.911, -1.0, -1.493), (-0.911, 1.0, -1.493), (0.911, -1.0, -1.493), (0.911, 1.0, -1.493), (-0.7803, -1.0, 1.493), (-0.911, -1.0, 1.362), (-0.8457, -1.0, 1.475), (-0.8935, -1.0, 1.428), (-0.911, 1.0, 1.362), (-0.7803, 1.0, 1.493), (-0.8935, 1.0, 1.428), (-0.8457, 1.0, 1.475), (0.911, -1.0, 1.362), (0.7803, -1.0, 1.493), (0.8935, -1.0, 1.428), (0.8457, -1.0, 1.475), (0.7803, 1.0, 1.493), (0.911, 1.0, 1.362), (0.8457, 1.0, 1.475), (0.8935, 1.0, 1.428), (-0.8532, 1.0, -0.2891), (-0.8556, 1.0, 0.3635), (-0.8477, 1.0, -0.08211), (-0.8486, 1.0, 0.1568), (0.8559, -1.0, 0.3892), (0.8529, -1.0, -0.2634), (0.8488, -1.0, 0.1824), (0.8476, -1.0, -0.05654), (0.8523, 1.0, -0.2033), (0.8569, 1.0, 0.4497), (0.8475, 1.0, 0.003183), (0.8492, 1.0, 0.2422), (-0.8531, -1.0, -0.2795), (-0.8557, -1.0, 0.3731), (-0.8477, -1.0, -0.07253), (-0.8487, -1.0, 0.1663)], [], [(16, 9, 4, 13), (2, 25, 32, 0), (29, 21, 8, 10, 11, 9, 16, 18, 19, 17), (1, 3, 2, 0), (21, 33, 5, 8), (4, 9, 11, 6), (6, 11, 10, 7), (7, 10, 8, 5), (16, 13, 15, 18), (18, 15, 14, 19), (19, 14, 12, 17), (33, 24, 12, 14, 15, 13, 4, 6, 7, 5), (0, 32, 20, 1), (3, 28, 30, 31, 29, 17, 12, 24, 26, 27, 25, 2), (28, 20, 22, 30), (30, 22, 23, 31), (31, 23, 21, 29), (33, 21, 23, 35), (35, 23, 22, 34), (34, 22, 20, 32), (24, 33, 35, 26), (26, 35, 34, 27), (27, 34, 32, 25), (1, 20, 28, 3)])
me_cube_006.polygons.foreach_set('use_smooth', [True] * 24)
_uv = me_cube_006.uv_layers.new(name='UVMap')
_uv.uv.foreach_set('vector', [0.6429, 0.5, 0.8571, 0.5, 0.8571, 0.75, 0.6429, 0.75, 0.375, 0.75, 0.4779, 0.75, 0.4766, 1.0, 0.375, 1.0, 0.5377, 0.5, 0.5304, 0.25, 0.6141, 0.25, 0.6195, 0.2524, 0.6235, 0.259, 0.625, 0.2679, 0.625, 0.4821, 0.6235, 0.491, 0.6195, 0.4976, 0.6141, 0.5, 0.125, 0.5, 0.375, 0.5, 0.375, 0.75, 0.125, 0.75, 0.5304, 0.25, 0.5312, 0.0, 0.6141, 0.0, 0.6141, 0.25, 0.8571, 0.75, 0.8571, 0.5, 0.875, 0.5, 0.875, 0.75, 0.625, 0.0, 0.625, 0.25, 0.6195, 0.25, 0.6195, 0.0, 0.6195, 0.0, 0.6195, 0.25, 0.6141, 0.25, 0.6141, 0.0, 0.6429, 0.5, 0.6429, 0.75, 0.634, 0.75, 0.634, 0.5, 0.634, 0.5, 0.634, 0.75, 0.6195, 0.75, 0.6195, 0.5, 0.6195, 0.5, 0.6195, 0.75, 0.6141, 0.75, 0.6141, 0.5, 0.5312, 1.0, 0.5326, 0.75, 0.6141, 0.75, 0.6195, 0.7524, 0.6235, 0.759, 0.625, 0.7679, 0.625, 0.9821, 0.6235, 0.991, 0.6195, 0.9976, 0.6141, 1.0, 0.375, 0.0, 0.4766, 0.0, 0.4758, 0.25, 0.375, 0.25, 0.375, 0.5, 0.483, 0.5, 0.5003, 0.5004, 0.5203, 0.5004, 0.5377, 0.5, 0.6141, 0.5, 0.6141, 0.75, 0.5326, 0.75, 0.5153, 0.7496, 0.4953, 0.7496, 0.4779, 0.75, 0.375, 0.75, 0.483, 0.5, 0.4758, 0.25, 0.4931, 0.2497, 0.5003, 0.5004, 0.5003, 0.5004, 0.4931, 0.2497, 0.5131, 0.2497, 0.5203, 0.5004, 0.5203, 0.5004, 0.5131, 0.2497, 0.5304, 0.25, 0.5377, 0.5, 0.5312, 0.0, 0.5304, 0.25, 0.5131, 0.2497, 0.5139, 0.0, 0.5139, 0.0, 0.5131, 0.2497, 0.4931, 0.2497, 0.4939, 0.0, 0.4939, 0.0, 0.4931, 0.2497, 0.4758, 0.25, 0.4766, 0.0, 0.5326, 0.75, 0.5312, 1.0, 0.5139, 1.001, 0.5153, 0.7496, 0.5153, 0.7496, 0.5139, 1.001, 0.4939, 1.001, 0.4953, 0.7496, 0.4953, 0.7496, 0.4939, 1.001, 0.4766, 1.0, 0.4779, 0.75, 0.375, 0.25, 0.4758, 0.25, 0.483, 0.5, 0.375, 0.5])
me_cube_006.update()
me_cube_007 = bpy.data.meshes.new('Cube.007')
me_cube_007.from_pydata([(-0.911, -1.0, -1.493), (-0.911, 1.0, -1.493), (0.911, -1.0, -1.493), (0.911, 1.0, -1.493), (-0.7803, -1.0, 1.493), (-0.911, -1.0, 1.362), (-0.8457, -1.0, 1.475), (-0.8935, -1.0, 1.428), (-0.911, 1.0, 1.362), (-0.7803, 1.0, 1.493), (-0.8935, 1.0, 1.428), (-0.8457, 1.0, 1.475), (0.911, -1.0, 1.362), (0.7803, -1.0, 1.493), (0.8935, -1.0, 1.428), (0.8457, -1.0, 1.475), (0.7803, 1.0, 1.493), (0.911, 1.0, 1.362), (0.8457, 1.0, 1.475), (0.8935, 1.0, 1.428), (-0.8532, 1.0, -0.2891), (-0.8556, 1.0, 0.3635), (-0.8477, 1.0, -0.08211), (-0.8486, 1.0, 0.1568), (0.8559, -1.0, 0.3892), (0.8529, -1.0, -0.2634), (0.8488, -1.0, 0.1824), (0.8476, -1.0, -0.05654), (0.8523, 1.0, -0.2033), (0.8569, 1.0, 0.4497), (0.8475, 1.0, 0.003183), (0.8492, 1.0, 0.2422), (-0.8531, -1.0, -0.2795), (-0.8557, -1.0, 0.3731), (-0.8477, -1.0, -0.07253), (-0.8487, -1.0, 0.1663)], [], [(16, 9, 4, 13), (2, 25, 32, 0), (29, 21, 8, 10, 11, 9, 16, 18, 19, 17), (1, 3, 2, 0), (21, 33, 5, 8), (4, 9, 11, 6), (6, 11, 10, 7), (7, 10, 8, 5), (16, 13, 15, 18), (18, 15, 14, 19), (19, 14, 12, 17), (33, 24, 12, 14, 15, 13, 4, 6, 7, 5), (0, 32, 20, 1), (3, 28, 30, 31, 29, 17, 12, 24, 26, 27, 25, 2), (28, 20, 22, 30), (30, 22, 23, 31), (31, 23, 21, 29), (33, 21, 23, 35), (35, 23, 22, 34), (34, 22, 20, 32), (24, 33, 35, 26), (26, 35, 34, 27), (27, 34, 32, 25), (1, 20, 28, 3)])
me_cube_007.polygons.foreach_set('use_smooth', [True] * 24)
_uv = me_cube_007.uv_layers.new(name='UVMap')
_uv.uv.foreach_set('vector', [0.6429, 0.5, 0.8571, 0.5, 0.8571, 0.75, 0.6429, 0.75, 0.375, 0.75, 0.4779, 0.75, 0.4766, 1.0, 0.375, 1.0, 0.5377, 0.5, 0.5304, 0.25, 0.6141, 0.25, 0.6195, 0.2524, 0.6235, 0.259, 0.625, 0.2679, 0.625, 0.4821, 0.6235, 0.491, 0.6195, 0.4976, 0.6141, 0.5, 0.125, 0.5, 0.375, 0.5, 0.375, 0.75, 0.125, 0.75, 0.5304, 0.25, 0.5312, 0.0, 0.6141, 0.0, 0.6141, 0.25, 0.8571, 0.75, 0.8571, 0.5, 0.875, 0.5, 0.875, 0.75, 0.625, 0.0, 0.625, 0.25, 0.6195, 0.25, 0.6195, 0.0, 0.6195, 0.0, 0.6195, 0.25, 0.6141, 0.25, 0.6141, 0.0, 0.6429, 0.5, 0.6429, 0.75, 0.634, 0.75, 0.634, 0.5, 0.634, 0.5, 0.634, 0.75, 0.6195, 0.75, 0.6195, 0.5, 0.6195, 0.5, 0.6195, 0.75, 0.6141, 0.75, 0.6141, 0.5, 0.5312, 1.0, 0.5326, 0.75, 0.6141, 0.75, 0.6195, 0.7524, 0.6235, 0.759, 0.625, 0.7679, 0.625, 0.9821, 0.6235, 0.991, 0.6195, 0.9976, 0.6141, 1.0, 0.375, 0.0, 0.4766, 0.0, 0.4758, 0.25, 0.375, 0.25, 0.375, 0.5, 0.483, 0.5, 0.5003, 0.5004, 0.5203, 0.5004, 0.5377, 0.5, 0.6141, 0.5, 0.6141, 0.75, 0.5326, 0.75, 0.5153, 0.7496, 0.4953, 0.7496, 0.4779, 0.75, 0.375, 0.75, 0.483, 0.5, 0.4758, 0.25, 0.4931, 0.2497, 0.5003, 0.5004, 0.5003, 0.5004, 0.4931, 0.2497, 0.5131, 0.2497, 0.5203, 0.5004, 0.5203, 0.5004, 0.5131, 0.2497, 0.5304, 0.25, 0.5377, 0.5, 0.5312, 0.0, 0.5304, 0.25, 0.5131, 0.2497, 0.5139, 0.0, 0.5139, 0.0, 0.5131, 0.2497, 0.4931, 0.2497, 0.4939, 0.0, 0.4939, 0.0, 0.4931, 0.2497, 0.4758, 0.25, 0.4766, 0.0, 0.5326, 0.75, 0.5312, 1.0, 0.5139, 1.001, 0.5153, 0.7496, 0.5153, 0.7496, 0.5139, 1.001, 0.4939, 1.001, 0.4953, 0.7496, 0.4953, 0.7496, 0.4939, 1.001, 0.4766, 1.0, 0.4779, 0.75, 0.375, 0.25, 0.4758, 0.25, 0.483, 0.5, 0.375, 0.5])
me_cube_007.update()

# ---- objects
ob_cube_001 = bpy.data.objects.new('Cube.001', me_cube_003)
ob_cube_003 = bpy.data.objects.new('Cube.003', me_cube_006)
ob_cube_002 = bpy.data.objects.new('Cube.002', me_cube_007)

# ---- transforms, parenting, visibility, modifiers, constraints
ob_cube_001.location = (0.0, 0.4971, 0.3884)
ob_cube_001.scale = (1.0, 0.1419, 0.01767)
ob_cube_003.location = (0.0, 2.782, -0.4327)
ob_cube_003.scale = (0.8009, 0.02353, 0.2043)
_m = ob_cube_003.modifiers.new('Smooth by Angle', 'NODES')
_m.node_group = ng_smooth_by_angle
_m.use_pin_to_last = True
_m.show_group_selector = False
ob_cube_002.location = (0.0, -2.782, -0.4327)
ob_cube_002.scale = (0.8009, 0.02353, 0.2043)
_m = ob_cube_002.modifiers.new('Smooth by Angle', 'NODES')
_m.node_group = ng_smooth_by_angle
_m.use_pin_to_last = True
_m.show_group_selector = False

# ---- collection membership
col_collection.objects.link(ob_cube_001)
col_collection.objects.link(ob_cube_003)
col_collection.objects.link(ob_cube_002)

# ---- scene / render settings (as saved in the file)
scene.frame_start = 1; scene.frame_end = 250; scene.frame_set(1)
scene.render.engine = 'BLENDER_EEVEE_NEXT'
bpy.context.view_layer.update()

# ---- added for rendering (the .blend has no active camera and no usable light): camera, sun
cam_auto = bpy.data.cameras.new('AutoCamera')
cam_auto.lens = 50.0
cam_auto.sensor_width = 36.0
cam_auto.clip_end = 1000.0
ob_auto_camera = bpy.data.objects.new('AutoCamera', cam_auto)
scene.collection.objects.link(ob_auto_camera)
ob_auto_camera.location = (8.78813, -10.5458, 6.99005)
ob_auto_camera.rotation_euler = (1.09748, -7.21219e-08, 0.694738)
scene.camera = ob_auto_camera
light_auto_sun = bpy.data.lights.new('AutoSun', 'SUN')
light_auto_sun.energy = 3.0
light_auto_sun.angle = 0.0523599
ob_auto_sun = bpy.data.objects.new('AutoSun', light_auto_sun)
scene.collection.objects.link(ob_auto_sun)
ob_auto_sun.rotation_euler = (0.872665, 0.174533, 0.523599)
bpy.context.view_layer.update()
